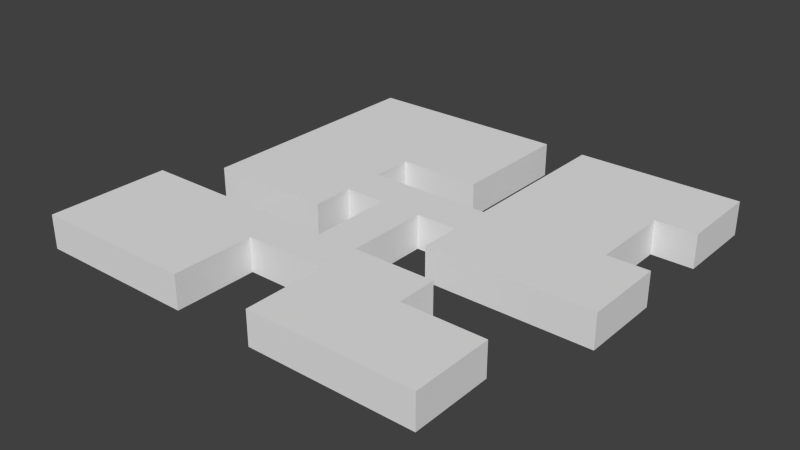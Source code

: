 # Source: Level1.2.blend  (saved by Blender 2.75.0; exported with 4.5.12 LTS)
import bpy
from mathutils import Matrix  # noqa: F401  (used for matrix-valued properties, if any)

bpy.ops.wm.read_factory_settings(use_empty=True)
scene = bpy.context.scene
scene.name = 'Scene'

# ---- collections
col_collection_1 = bpy.data.collections.new('Collection 1'); scene.collection.children.link(col_collection_1)

# ---- world
world_world = bpy.data.worlds.new('World'); scene.world = world_world
world_world.color = (0.05088, 0.05088, 0.05088)
world_world.use_sun_shadow = False
world_world.sun_shadow_jitter_overblur = 0.0
world_world.cycles.sampling_method = 'MANUAL'
world_world.cycles.sample_map_resolution = 256

# ---- meshes
me_plane_001 = bpy.data.meshes.new('Plane.001')
me_plane_001.from_pydata([(-1.009, -0.9586, 0.07768), (-1.009, -0.4131, 0.07768), (-1.009, -0.595, 0.07768), (-1.009, -0.7768, 0.07768), (-0.8271, -0.9586, 0.07768), (-0.6453, -0.9586, 0.07768), (-0.4635, -0.9586, 0.07768), (-0.2817, -0.9586, 0.07768), (0.08198, -0.9586, 0.07768), (0.2638, -0.9586, 0.07768), (0.4456, -0.9586, 0.07768), (0.6274, -0.9586, 0.07768), (0.8093, -0.9586, 0.07768), (0.9911, -0.2313, 0.07768), (0.9911, -0.04951, 0.07768), (0.9911, 0.1323, 0.07768), (0.9911, 0.4959, 0.07768), (0.9911, 0.6778, 0.07768), (0.9911, 0.8596, 0.07768), (-0.8271, -0.4131, 0.07768), (-0.8271, -0.2313, 0.07768), (-0.8271, -0.04951, 0.07768), (-0.8271, 0.1323, 0.07768), (-0.8271, 0.3141, 0.07768), (-0.8271, 0.4959, 0.07768), (-0.8271, 0.6778, 0.07768), (-0.8271, 0.8596, 0.07768), (-0.6453, -0.4131, 0.07768), (-0.6453, -0.2313, 0.07768), (-0.6453, 0.8596, 0.07768), (-0.4635, -0.4131, 0.07768), (-0.4635, -0.2313, 0.07768), (-0.4635, 0.8596, 0.07768), (-0.2817, -0.7768, 0.07768), (-0.2817, -0.595, 0.07768), (-0.2817, -0.4131, 0.07768), (-0.2817, -0.2313, 0.07768), (-0.2817, -0.04951, 0.07768), (-0.2817, 0.1323, 0.07768), (-0.2817, 0.3141, 0.07768), (-0.2817, 0.8596, 0.07768), (-0.09984, -0.595, 0.07768), (-0.09984, 0.1323, 0.07768), (-0.09984, 0.3141, 0.07768), (-0.09984, 0.8596, 0.07768), (0.08198, -0.7768, 0.07768), (0.08198, -0.595, 0.07768), (0.08198, -0.4131, 0.07768), (0.08198, -0.2313, 0.07768), (0.08198, -0.04951, 0.07768), (0.08198, 0.1323, 0.07768), (0.08198, 0.3141, 0.07768), (0.08198, 0.4959, 0.07768), (0.08198, 0.6778, 0.07768), (0.08198, 0.8596, 0.07768), (0.2638, -0.4131, 0.07768), (0.2638, -0.2313, 0.07768), (0.2638, 0.8596, 0.07768), (0.4456, -0.595, 0.07768), (0.4456, -0.4131, 0.07768), (0.4456, -0.2313, 0.07768), (0.4456, 0.8596, 0.07768), (0.6274, -0.595, 0.07768), (0.6274, -0.2313, 0.07768), (0.6274, 0.8596, 0.07768), (0.8093, -0.595, 0.07768), (0.8093, 0.8596, 0.07768), (-1.009, -0.7768, -0.07232), (-1.009, -0.9586, -0.07232), (-1.009, -0.4131, -0.07232), (-1.009, -0.595, -0.07232), (-0.8271, -0.9586, -0.07232), (-0.6453, -0.9586, -0.07232), (-0.4635, -0.9586, -0.07232), (-0.2817, -0.9586, -0.07232), (0.08198, -0.9586, -0.07232), (0.2638, -0.9586, -0.07232), (0.4456, -0.9586, -0.07232), (0.6274, -0.9586, -0.07232), (0.8093, -0.9586, -0.07232), (0.9911, -0.2313, -0.07232), (0.9911, -0.04951, -0.07232), (0.9911, 0.1323, -0.07232), (0.9911, 0.4959, -0.07232), (0.9911, 0.6778, -0.07232), (0.9911, 0.8596, -0.07232), (-0.8271, -0.7768, -0.07232), (-0.8271, -0.595, -0.07232), (-0.8271, -0.4131, -0.07232), (-0.8271, -0.2313, -0.07232), (-0.8271, -0.04951, -0.07232), (-0.8271, 0.1323, -0.07232), (-0.8271, 0.3141, -0.07232), (-0.8271, 0.4959, -0.07232), (-0.8271, 0.6778, -0.07232), (-0.8271, 0.8596, -0.07232), (-0.6453, -0.7768, -0.07232), (-0.6453, -0.595, -0.07232), (-0.6453, -0.4131, -0.07232), (-0.6453, -0.2313, -0.07232), (-0.6453, -0.04951, -0.07232), (-0.6453, 0.1323, -0.07232), (-0.6453, 0.3141, -0.07232), (-0.6453, 0.4959, -0.07232), (-0.6453, 0.6778, -0.07232), (-0.6453, 0.8596, -0.07232), (-0.4635, -0.7768, -0.07232), (-0.4635, -0.595, -0.07232), (-0.4635, -0.4131, -0.07232), (-0.4635, -0.2313, -0.07232), (-0.4635, -0.04951, -0.07232), (-0.4635, 0.1323, -0.07232), (-0.4635, 0.3141, -0.07232), (-0.4635, 0.4959, -0.07232), (-0.4635, 0.6778, -0.07232), (-0.4635, 0.8596, -0.07232), (-0.2817, -0.7768, -0.07232), (-0.2817, -0.595, -0.07232), (-0.2817, -0.4131, -0.07232), (-0.2817, -0.2313, -0.07232), (-0.2817, -0.04951, -0.07232), (-0.2817, 0.1323, -0.07232), (-0.2817, 0.3141, -0.07232), (-0.2817, 0.4959, -0.07232), (-0.2817, 0.6778, -0.07232), (-0.2817, 0.8596, -0.07232), (-0.09984, -0.595, -0.07232), (-0.09984, -0.4131, -0.07232), (-0.09984, -0.2313, -0.07232), (-0.09984, -0.04951, -0.07232), (-0.09984, 0.1323, -0.07232), (-0.09984, 0.3141, -0.07232), (-0.09984, 0.4959, -0.07232), (-0.09984, 0.6778, -0.07232), (-0.09984, 0.8596, -0.07232), (0.08198, -0.7768, -0.07232), (0.08198, -0.595, -0.07232), (0.08198, -0.4131, -0.07232), (0.08198, -0.2313, -0.07232), (0.08198, -0.04951, -0.07232), (0.08198, 0.1323, -0.07232), (0.08198, 0.3141, -0.07232), (0.08198, 0.4959, -0.07232), (0.08198, 0.6778, -0.07232), (0.08198, 0.8596, -0.07232), (0.2638, -0.7768, -0.07232), (0.2638, -0.595, -0.07232), (0.2638, -0.4131, -0.07232), (0.2638, -0.2313, -0.07232), (0.2638, -0.04951, -0.07232), (0.2638, 0.1323, -0.07232), (0.2638, 0.3141, -0.07232), (0.2638, 0.4959, -0.07232), (0.2638, 0.6778, -0.07232), (0.2638, 0.8596, -0.07232), (0.4456, -0.7768, -0.07232), (0.4456, -0.595, -0.07232), (0.4456, -0.4131, -0.07232), (0.4456, -0.2313, -0.07232), (0.4456, -0.04951, -0.07232), (0.4456, 0.1323, -0.07232), (0.4456, 0.3141, -0.07232), (0.4456, 0.4959, -0.07232), (0.4456, 0.6778, -0.07232), (0.4456, 0.8596, -0.07232), (0.6274, -0.7768, -0.07232), (0.6274, -0.595, -0.07232), (0.6274, -0.2313, -0.07232), (0.6274, -0.04951, -0.07232), (0.6274, 0.1323, -0.07232), (0.6274, 0.3141, -0.07232), (0.6274, 0.4959, -0.07232), (0.6274, 0.6778, -0.07232), (0.6274, 0.8596, -0.07232), (0.8093, -0.7768, -0.07232), (0.8093, -0.595, -0.07232), (0.8093, -0.2313, -0.07232), (0.8093, -0.04951, -0.07232), (0.8093, 0.1323, -0.07232), (0.8093, 0.3141, -0.07232), (0.8093, 0.4959, -0.07232), (0.8093, 0.6778, -0.07232), (0.8093, 0.8596, -0.07232), (-0.8271, -0.2313, 0.07768), (-0.8271, 0.8596, 0.07768), (-0.2817, -0.9586, 0.07768), (-0.2817, -0.595, 0.07768), (-0.2817, -0.2313, 0.07768), (-0.2817, -0.04951, 0.07768), (-0.2817, 0.1323, 0.07768), (-0.2817, 0.3141, 0.07768), (-0.09984, -0.4131, 0.07768), (-0.09984, -0.4131, 0.07768), (-0.09984, -0.2313, 0.07768), (-0.09984, -0.04951, 0.07768), (-0.09984, -0.04951, 0.07768), (0.08198, -0.9586, 0.07768), (0.08198, -0.595, 0.07768), (0.08198, -0.9586, -0.07232), (0.08198, -0.9586, -0.07232), (0.08198, -0.4131, 0.07768), (0.08198, -0.04951, 0.07768), (0.08198, 0.3141, 0.07768), (0.08198, 0.8596, 0.07768), (0.4456, -0.4131, -0.07232), (0.4456, -0.4131, -0.07232), (0.4456, -0.4131, 0.07768), (0.2638, -0.2313, 0.07768), (0.2638, -0.04951, 0.07768), (0.2638, -0.04951, 0.07768), (0.2638, 0.1323, 0.07768), (0.2638, 0.1323, 0.07768), (0.2638, 0.3141, 0.07768), (0.2638, 0.4959, 0.07768), (0.2638, 0.6778, 0.07768), (0.2638, 0.8596, 0.07768), (-0.09984, -0.04951, -0.07232), (-0.09984, -0.04951, -0.07232), (0.4456, -0.595, 0.07768), (-0.09984, -0.4131, -0.07232), (-0.09984, -0.4131, -0.07232), (0.2638, -0.2313, -0.07232), (0.2638, -0.2313, -0.07232), (0.2638, 0.1323, -0.07232), (0.2638, 0.1323, -0.07232), (0.8093, -0.595, -0.07232), (0.8093, -0.595, -0.07232), (0.8093, -0.595, 0.07768), (0.8093, -0.9586, 0.07768), (0.8093, -0.7768, 0.07768), (0.2638, -0.04951, -0.07232), (0.2638, -0.04951, -0.07232), (0.8093, 0.1323, 0.07768), (0.8093, 0.1323, 0.07768), (0.8093, 0.3141, 0.07768), (0.8093, 0.4959, 0.07768), (0.8093, 0.4959, 0.07768), (-0.2817, 0.1323, -0.07232), (-0.2817, 0.1323, -0.07232), (-1.009, -0.4131, 0.07768), (-0.2817, 0.3141, -0.07232), (-0.2817, 0.3141, -0.07232), (-0.2817, -0.2313, -0.07232), (-0.2817, -0.2313, -0.07232), (-0.2817, -0.04951, -0.07232), (-0.2817, -0.04951, -0.07232), (0.08198, 0.8596, -0.07232), (0.08198, 0.8596, -0.07232), (0.9911, -0.2313, -0.07232), (0.9911, -0.2313, -0.07232), (0.9911, -0.2313, 0.07768), (-0.8271, 0.8596, -0.07232), (-0.8271, 0.8596, -0.07232), (0.9911, 0.8596, -0.07232), (0.9911, 0.8596, -0.07232), (0.9911, 0.8596, 0.07768), (-0.2817, -0.595, -0.07232), (-0.2817, -0.595, -0.07232), (0.08198, 0.3141, -0.07232), (0.08198, 0.3141, -0.07232), (-1.009, -0.9586, 0.07768), (-1.009, -0.9586, -0.07232), (-1.009, -0.9586, -0.07232), (-0.2817, -0.9586, -0.07232), (-0.2817, -0.9586, -0.07232), (0.08198, -0.04951, -0.07232), (0.08198, -0.04951, -0.07232), (0.4456, -0.595, -0.07232), (0.4456, -0.595, -0.07232), (0.8093, 0.4959, -0.07232), (0.8093, 0.4959, -0.07232), (0.9911, 0.4959, 0.07768), (0.9911, 0.4959, -0.07232), (0.9911, 0.4959, -0.07232), (-1.009, -0.4131, -0.07232), (-1.009, -0.4131, -0.07232), (0.08198, -0.4131, -0.07232), (0.08198, -0.4131, -0.07232), (0.2638, 0.8596, -0.07232), (0.2638, 0.8596, -0.07232), (0.9911, 0.1323, -0.07232), (0.9911, 0.1323, -0.07232), (0.9911, 0.1323, 0.07768), (0.8093, -0.2313, 0.07768), (0.8093, 0.1323, -0.07232), (0.8093, 0.1323, -0.07232), (0.8093, -0.9586, -0.07232), (0.8093, -0.9586, -0.07232), (-0.8271, -0.2313, -0.07232), (-0.8271, -0.2313, -0.07232), (0.08198, -0.595, -0.07232), (0.08198, -0.595, -0.07232), (-1.009, -0.7768, -0.07232), (-1.009, -0.595, -0.07232), (-0.8271, -0.9586, -0.07232), (-0.6453, -0.9586, -0.07232), (-0.4635, -0.9586, -0.07232), (0.2638, -0.9586, -0.07232), (0.4456, -0.9586, -0.07232), (0.6274, -0.9586, -0.07232), (0.9911, -0.04951, -0.07232), (0.9911, 0.6778, -0.07232), (-0.8271, -0.04951, -0.07232), (-0.8271, 0.1323, -0.07232), (-0.8271, 0.3141, -0.07232), (-0.8271, 0.4959, -0.07232), (-0.8271, 0.6778, -0.07232), (-0.2817, -0.7768, -0.07232), (-0.09984, -0.2313, -0.07232), (0.08198, -0.7768, -0.07232), (0.08198, -0.2313, -0.07232), (0.08198, 0.4959, -0.07232), (0.08198, 0.6778, -0.07232), (0.2638, 0.3141, -0.07232), (0.2638, 0.4959, -0.07232), (0.2638, 0.6778, -0.07232), (0.8093, -0.7768, -0.07232), (0.8093, 0.3141, -0.07232), (-0.8271, -0.4131, -0.07232), (-0.6453, -0.4131, -0.07232), (-0.6453, -0.2313, -0.07232), (-0.6453, 0.8596, -0.07232), (-0.4635, -0.4131, -0.07232), (-0.4635, -0.2313, -0.07232), (-0.4635, 0.8596, -0.07232), (-0.2817, -0.4131, -0.07232), (-0.2817, 0.8596, -0.07232), (-0.09984, -0.595, -0.07232), (-0.09984, 0.1323, -0.07232), (-0.09984, 0.3141, -0.07232), (-0.09984, 0.8596, -0.07232), (0.08198, 0.1323, -0.07232), (0.2638, -0.4131, -0.07232), (0.4456, -0.2313, -0.07232), (0.4456, 0.8596, -0.07232), (0.6274, -0.595, -0.07232), (0.6274, -0.2313, -0.07232), (0.6274, 0.8596, -0.07232), (0.8093, -0.2313, -0.07232), (0.8093, 0.8596, -0.07232), (0.2638, -0.04951, 0.07768), (0.2638, 0.1323, 0.07768), (0.2638, -0.04951, 0.07768), (0.2638, 0.1323, 0.07768), (0.9911, -0.04951, 0.07768), (0.9911, 0.1323, 0.07768), (0.2638, -0.2313, 0.07768), (0.9911, -0.2313, 0.07768), (0.8093, -0.04951, 0.07768), (0.6274, -0.04951, 0.07768), (0.4456, -0.04951, 0.07768), (0.4456, 0.1323, 0.07768), (0.6274, 0.1323, 0.07768), (0.8093, 0.1323, 0.07768), (0.8093, -0.2313, 0.07768), (0.6274, -0.2313, 0.07768), (0.4456, -0.2313, 0.07768), (0.2638, 0.3141, 0.07768), (0.4456, 0.3141, 0.07768), (0.6274, 0.3141, 0.07768), (0.8093, 0.3141, 0.07768), (0.2638, 0.4959, 0.07768), (0.4456, 0.4959, 0.07768), (0.6274, 0.4959, 0.07768), (0.8093, 0.4959, 0.07768), (0.2638, 0.6778, 0.07768), (0.4456, 0.6778, 0.07768), (0.6274, 0.6778, 0.07768), (0.8093, 0.6778, 0.07768), (0.2638, 0.8596, 0.07768), (0.4456, 0.8596, 0.07768), (0.6274, 0.8596, 0.07768), (0.8093, 0.8596, 0.07768), (0.9911, 0.4959, 0.07768), (0.9911, 0.6778, 0.07768), (0.9911, 0.8596, 0.07768), (-0.09984, 0.1323, 0.07768), (-0.09984, -0.04951, 0.07768), (-0.2817, 0.1323, 0.07768), (-0.2817, -0.04951, 0.07768), (-0.4635, 0.1323, 0.07768), (-0.4635, -0.04951, 0.07768), (-0.6453, 0.1323, 0.07768), (-0.6453, -0.04951, 0.07768), (-0.8271, 0.1323, 0.07768), (-0.8271, -0.04951, 0.07768), (-0.2817, -0.2313, 0.07768), (-0.4635, -0.2313, 0.07768), (-0.6453, -0.2313, 0.07768), (-0.8271, -0.2313, 0.07768), (-0.2817, 0.3141, 0.07768), (-0.4635, 0.3141, 0.07768), (-0.6453, 0.3141, 0.07768), (-0.8271, 0.3141, 0.07768), (-0.2817, 0.4959, 0.07768), (-0.4635, 0.4959, 0.07768), (-0.6453, 0.4959, 0.07768), (-0.8271, 0.4959, 0.07768), (-0.2817, 0.6778, 0.07768), (-0.4635, 0.6778, 0.07768), (-0.6453, 0.6778, 0.07768), (-0.8271, 0.6778, 0.07768), (-0.2817, 0.8596, 0.07768), (-0.4635, 0.8596, 0.07768), (-0.6453, 0.8596, 0.07768), (-0.8271, 0.8596, 0.07768), (-0.09984, 0.3141, 0.07768), (-0.09984, 0.4959, 0.07768), (-0.09984, 0.6778, 0.07768), (-0.09984, 0.8596, 0.07768), (0.08198, 0.3141, 0.07768), (0.08198, 0.4959, 0.07768), (0.08198, 0.6778, 0.07768), (0.08198, 0.8596, 0.07768), (0.08198, -0.2313, 0.07768), (-0.09984, -0.2313, 0.07768), (0.08198, -0.4131, 0.07768), (-0.09984, -0.4131, 0.07768), (0.08198, -0.595, 0.07768), (-0.09984, -0.595, 0.07768), (-0.2817, -0.4131, 0.07768), (-0.2817, -0.595, 0.07768), (-0.4635, -0.4131, 0.07768), (-0.4635, -0.595, 0.07768), (-0.6453, -0.4131, 0.07768), (-0.6453, -0.595, 0.07768), (-0.8271, -0.4131, 0.07768), (-0.8271, -0.595, 0.07768), (-1.009, -0.4131, 0.07768), (-1.009, -0.595, 0.07768), (-0.2817, -0.7768, 0.07768), (-0.4635, -0.7768, 0.07768), (-0.6453, -0.7768, 0.07768), (-0.8271, -0.7768, 0.07768), (-1.009, -0.7768, 0.07768), (-0.2817, -0.9586, 0.07768), (-0.4635, -0.9586, 0.07768), (-0.6453, -0.9586, 0.07768), (-0.8271, -0.9586, 0.07768), (-1.009, -0.9586, 0.07768), (0.2638, -0.4131, 0.07768), (0.2638, -0.595, 0.07768), (0.4456, -0.4131, 0.07768), (0.4456, -0.595, 0.07768), (0.08198, -0.7768, 0.07768), (0.2638, -0.7768, 0.07768), (0.4456, -0.7768, 0.07768), (0.08198, -0.9586, 0.07768), (0.2638, -0.9586, 0.07768), (0.4456, -0.9586, 0.07768), (0.6274, -0.595, 0.07768), (0.6274, -0.7768, 0.07768), (0.6274, -0.9586, 0.07768), (0.8093, -0.595, 0.07768), (0.8093, -0.7768, 0.07768), (0.8093, -0.9586, 0.07768), (0.2638, -0.04951, 0.07768), (0.2638, -0.04951, 0.07768), (0.08198, -0.04951, 0.07768), (0.2638, 0.1323, 0.07768), (0.2638, 0.1323, 0.07768), (0.08198, 0.1323, 0.07768), (0.2638, -0.04951, 0.07768), (0.2638, 0.1323, 0.07768), (0.2638, -0.04951, 0.07768), (0.2638, 0.1323, 0.07768)], [], [(234, 235, 269, 317), (196, 9, 297, 198), (28, 31, 323, 320), (44, 40, 326, 330), (218, 206, 204, 267), (232, 234, 317, 284), (30, 27, 319, 322), (56, 60, 333, 221), (66, 64, 337, 339), (6, 185, 263, 296), (190, 43, 329, 240), (59, 55, 332, 205), (5, 6, 296, 295), (29, 184, 251, 321), (42, 189, 237, 328), (215, 214, 315, 278), (4, 5, 295, 294), (188, 195, 216, 244), (194, 193, 308, 217), (214, 213, 314, 315), (0, 4, 294, 261), (229, 227, 225, 316), (193, 191, 219, 308), (213, 212, 313, 314), (12, 229, 316, 286), (2, 3, 292, 293), (192, 35, 325, 127), (212, 210, 223, 313), (239, 2, 293, 274), (186, 41, 327, 256), (63, 283, 338, 336), (208, 207, 222, 230), (183, 28, 320, 288), (40, 32, 324, 326), (459, 461, 331, 150), (65, 62, 335, 226), (27, 19, 318, 319), (458, 456, 149, 265), (64, 61, 334, 337), (17, 255, 253, 301), (55, 200, 276, 332), (271, 17, 301, 272), (38, 39, 241, 121), (53, 203, 246, 312), (31, 187, 242, 323), (36, 37, 245, 243), (54, 44, 330, 247), (52, 53, 312, 311), (14, 282, 280, 300), (35, 30, 322, 325), (202, 52, 311, 258), (250, 14, 300, 248), (26, 25, 306, 252), (60, 63, 336, 333), (18, 66, 339, 254), (25, 24, 305, 306), (33, 34, 257, 307), (43, 51, 259, 329), (3, 260, 262, 292), (32, 29, 321, 324), (24, 23, 304, 305), (7, 33, 307, 264), (461, 42, 328, 331), (48, 49, 266, 310), (62, 58, 156, 335), (236, 16, 273, 180), (19, 1, 275, 318), (23, 22, 303, 304), (47, 48, 310, 137), (22, 21, 302, 303), (61, 57, 279, 334), (15, 233, 178, 281), (11, 228, 287, 299), (21, 20, 289, 302), (197, 45, 309, 290), (68, 71, 86, 67), (67, 86, 87, 70), (70, 87, 88, 69), (71, 72, 96, 86), (86, 96, 97, 87), (87, 97, 98, 88), (89, 99, 100, 90), (90, 100, 101, 91), (91, 101, 102, 92), (92, 102, 103, 93), (93, 103, 104, 94), (94, 104, 105, 95), (72, 73, 106, 96), (96, 106, 107, 97), (97, 107, 108, 98), (99, 109, 110, 100), (100, 110, 111, 101), (101, 111, 112, 102), (102, 112, 113, 103), (103, 113, 114, 104), (104, 114, 115, 105), (73, 74, 116, 106), (106, 116, 117, 107), (107, 117, 118, 108), (109, 119, 120, 110), (110, 120, 238, 111), (111, 238, 122, 112), (112, 122, 123, 113), (113, 123, 124, 114), (114, 124, 125, 115), (117, 126, 220, 118), (120, 129, 130, 238), (122, 131, 132, 123), (123, 132, 133, 124), (124, 133, 134, 125), (126, 291, 277, 220), (220, 277, 138, 128), (128, 138, 139, 129), (129, 139, 140, 130), (131, 141, 142, 132), (132, 142, 143, 133), (133, 143, 144, 134), (199, 76, 145, 135), (135, 145, 146, 291), (291, 146, 147, 277), (139, 231, 224, 140), (76, 77, 155, 145), (145, 155, 268, 146), (146, 268, 157, 147), (148, 158, 159, 231), (231, 159, 160, 224), (224, 160, 161, 151), (151, 161, 162, 152), (152, 162, 163, 153), (153, 163, 164, 154), (77, 78, 165, 155), (155, 165, 166, 268), (158, 167, 168, 159), (159, 168, 169, 160), (160, 169, 170, 161), (161, 170, 171, 162), (162, 171, 172, 163), (163, 172, 173, 164), (78, 79, 174, 165), (165, 174, 175, 166), (167, 176, 177, 168), (168, 177, 285, 169), (169, 285, 179, 170), (170, 179, 270, 171), (171, 270, 181, 172), (172, 181, 182, 173), (176, 249, 81, 177), (177, 81, 82, 285), (270, 83, 84, 181), (181, 84, 85, 182), (9, 10, 298, 297), (283, 13, 80, 338), (45, 8, 75, 309), (41, 46, 136, 327), (10, 11, 299, 298), (201, 50, 460, 457), (209, 211, 463, 462), (340, 341, 465, 464), (348, 353, 345, 344), (348, 344, 347, 354), (342, 350, 356, 346), (350, 349, 355, 356), (349, 348, 354, 355), (342, 343, 351, 350), (350, 351, 352, 349), (349, 352, 353, 348), (353, 352, 359, 360), (352, 351, 358, 359), (351, 343, 357, 358), (360, 359, 363, 364), (359, 358, 362, 363), (358, 357, 361, 362), (364, 363, 367, 368), (363, 362, 366, 367), (362, 361, 365, 366), (368, 367, 371, 372), (367, 366, 370, 371), (366, 365, 369, 370), (368, 372, 375, 374), (364, 368, 374, 373), (50, 201, 377, 376), (376, 377, 379, 378), (378, 379, 381, 380), (380, 381, 383, 382), (382, 383, 385, 384), (385, 383, 388, 389), (383, 381, 387, 388), (381, 379, 386, 387), (382, 384, 393, 392), (380, 382, 392, 391), (378, 380, 391, 390), (392, 393, 397, 396), (391, 392, 396, 395), (390, 391, 395, 394), (396, 397, 401, 400), (395, 396, 400, 399), (394, 395, 399, 398), (400, 401, 405, 404), (399, 400, 404, 403), (398, 399, 403, 402), (398, 402, 409, 408), (394, 398, 408, 407), (390, 394, 407, 406), (408, 409, 413, 412), (407, 408, 412, 411), (406, 407, 411, 410), (377, 201, 414, 415), (415, 414, 416, 417), (417, 416, 418, 419), (417, 419, 421, 420), (420, 421, 423, 422), (422, 423, 425, 424), (424, 425, 427, 426), (426, 427, 429, 428), (425, 423, 431, 432), (427, 425, 432, 433), (423, 421, 430, 431), (429, 427, 433, 434), (433, 432, 437, 438), (431, 430, 435, 436), (434, 433, 438, 439), (432, 431, 436, 437), (418, 416, 440, 441), (441, 440, 442, 443), (441, 443, 446, 445), (418, 441, 445, 444), (445, 446, 449, 448), (444, 445, 448, 447), (449, 446, 451, 452), (446, 443, 450, 451), (452, 451, 454, 455), (451, 450, 453, 454)])
me_plane_001.polygons.foreach_set('use_smooth', [True] * 232)
_uv = me_plane_001.uv_layers.new(name='UVMap')
_uv.uv.foreach_set('vector', [0.04583, 0.9444, 0.04583, 0.8889, 0.09167, 0.8889, 0.09167, 0.9444, 0.4611, 0.9444, 0.4611, 0.8889, 0.5069, 0.8889, 0.5069, 0.9444, 0.7361, 0.8333, 0.7361, 0.7778, 0.7819, 0.7778, 0.7819, 0.8333, 0.3694, 0.6667, 0.3694, 0.7222, 0.3236, 0.7222, 0.3236, 0.6667, 0.7097, 0.6667, 0.7097, 0.6111, 0.7556, 0.6111, 0.7556, 0.6667, 0.04583, 1.0, 0.04583, 0.9444, 0.09167, 0.9444, 0.09167, 1.0, 0.4153, 0.7222, 0.4153, 0.7778, 0.3694, 0.7778, 0.3694, 0.7222, 0.5986, 0.9444, 0.5986, 0.8889, 0.6444, 0.8889, 0.6444, 0.9444, 0.5528, 0.7778, 0.5528, 0.8333, 0.5069, 0.8333, 0.5069, 0.7778, 0.5528, 0.7778, 0.5528, 0.7222, 0.5986, 0.7222, 0.5986, 0.7778, 0.1375, 1.0, 0.1375, 0.9444, 0.1833, 0.9444, 0.1833, 1.0, 0.9194, 0.8333, 0.9194, 0.8889, 0.8736, 0.8889, 0.8736, 0.8333, 0.5528, 0.8333, 0.5528, 0.7778, 0.5986, 0.7778, 0.5986, 0.8333, 0.3694, 0.8333, 0.3694, 0.8889, 0.3236, 0.8889, 0.3236, 0.8333, 0.6903, 0.8333, 0.6903, 0.8889, 0.6444, 0.8889, 0.6444, 0.8333, 0.4153, 0.9444, 0.4153, 0.8889, 0.4611, 0.8889, 0.4611, 0.9444, 0.5528, 0.8889, 0.5528, 0.8333, 0.5986, 0.8333, 0.5986, 0.8889, 0.8014, 0.6667, 0.8014, 0.6111, 0.8472, 0.6111, 0.8472, 0.6667, 0.8278, 0.9444, 0.8278, 0.8889, 0.8736, 0.8889, 0.8736, 0.9444, 0.4153, 0.8889, 0.4153, 0.8333, 0.4611, 0.8333, 0.4611, 0.8889, 0.5528, 0.9444, 0.5528, 0.8889, 0.5986, 0.8889, 0.5986, 0.9444, 4.553e-09, 0.9444, 0.0, 0.8889, 0.04583, 0.8889, 0.04583, 0.9444, 0.8278, 0.8889, 0.8278, 0.8333, 0.8736, 0.8333, 0.8736, 0.8889, 0.4153, 0.8333, 0.4153, 0.7778, 0.4611, 0.7778, 0.4611, 0.8333, 9.106e-09, 1.0, 4.553e-09, 0.9444, 0.04583, 0.9444, 0.04583, 1.0, 0.6903, 0.8333, 0.6903, 0.7778, 0.7361, 0.7778, 0.7361, 0.8333, 0.4153, 0.6111, 0.4153, 0.6667, 0.3694, 0.6667, 0.3694, 0.6111, 0.4153, 0.7778, 0.4153, 0.7222, 0.4611, 0.7222, 0.4611, 0.7778, 0.6903, 0.8889, 0.6903, 0.8333, 0.7361, 0.8333, 0.7361, 0.8889, 0.1375, 0.8889, 0.1375, 0.9444, 0.09167, 0.9444, 0.09167, 0.8889, 0.5986, 0.8333, 0.5986, 0.7778, 0.6444, 0.7778, 0.6444, 0.8333, 0.8014, 0.6111, 0.8014, 0.6667, 0.7556, 0.6667, 0.7556, 0.6111, 0.7361, 0.8889, 0.7361, 0.8333, 0.7819, 0.8333, 0.7819, 0.8889, 0.3694, 0.7222, 0.3694, 0.7778, 0.3236, 0.7778, 0.3236, 0.7222, 0.6903, 0.7222, 0.6903, 0.7778, 0.6444, 0.7778, 0.6444, 0.7222, 0.9653, 0.8333, 0.9653, 0.8889, 0.9194, 0.8889, 0.9194, 0.8333, 0.4153, 0.7778, 0.4153, 0.8333, 0.3694, 0.8333, 0.3694, 0.7778, 0.6639, 0.6667, 0.6639, 0.6111, 0.7097, 0.6111, 0.7097, 0.6667, 0.5528, 0.8333, 0.5528, 0.8889, 0.5069, 0.8889, 0.5069, 0.8333, 0.5264, 0.6667, 0.5264, 0.6111, 0.5722, 0.6111, 0.5722, 0.6667, 0.9194, 0.8889, 0.9194, 0.9444, 0.8736, 0.9444, 0.8736, 0.8889, 0.5264, 0.7222, 0.5264, 0.6667, 0.5722, 0.6667, 0.5722, 0.7222, 0.8931, 0.6667, 0.8931, 0.6111, 0.9389, 0.6111, 0.9389, 0.6667, 0.7819, 0.7778, 0.7819, 0.7222, 0.8278, 0.7222, 0.8278, 0.7778, 0.7361, 0.7778, 0.7361, 0.7222, 0.7819, 0.7222, 0.7819, 0.7778, 0.8472, 0.6667, 0.8472, 0.6111, 0.8931, 0.6111, 0.8931, 0.6667, 0.3694, 0.6111, 0.3694, 0.6667, 0.3236, 0.6667, 0.3236, 0.6111, 0.7819, 0.8333, 0.7819, 0.7778, 0.8278, 0.7778, 0.8278, 0.8333, 0.2292, 0.9444, 0.2292, 0.8889, 0.275, 0.8889, 0.275, 0.9444, 0.4153, 0.6667, 0.4153, 0.7222, 0.3694, 0.7222, 0.3694, 0.6667, 0.7819, 0.8889, 0.7819, 0.8333, 0.8278, 0.8333, 0.8278, 0.8889, 0.2292, 1.0, 0.2292, 0.9444, 0.275, 0.9444, 0.275, 1.0, 0.3236, 0.6111, 0.3236, 0.6667, 0.2778, 0.6667, 0.2778, 0.6111, 0.5986, 0.8889, 0.5986, 0.8333, 0.6444, 0.8333, 0.6444, 0.8889, 0.5528, 0.7222, 0.5528, 0.7778, 0.5069, 0.7778, 0.5069, 0.7222, 0.3236, 0.6667, 0.3236, 0.7222, 0.2778, 0.7222, 0.2778, 0.6667, 0.9292, 0.7778, 0.9292, 0.7222, 0.975, 0.7222, 0.975, 0.7778, 0.1375, 0.9444, 0.1375, 0.8889, 0.1833, 0.8889, 0.1833, 0.9444, 0.6903, 0.7778, 0.6903, 0.7222, 0.7361, 0.7222, 0.7361, 0.7778, 0.3694, 0.7778, 0.3694, 0.8333, 0.3236, 0.8333, 0.3236, 0.7778, 0.3236, 0.7222, 0.3236, 0.7778, 0.2778, 0.7778, 0.2778, 0.7222, 0.9292, 0.8333, 0.9292, 0.7778, 0.975, 0.7778, 0.975, 0.8333, 0.6903, 0.7778, 0.6903, 0.8333, 0.6444, 0.8333, 0.6444, 0.7778, 0.1833, 0.9444, 0.1833, 0.8889, 0.2292, 0.8889, 0.2292, 0.9444, 0.9653, 0.8889, 0.9653, 0.9444, 0.9194, 0.9444, 0.9194, 0.8889, 0.6181, 0.6111, 0.6181, 0.6667, 0.5722, 0.6667, 0.5722, 0.6111, 0.4153, 0.8333, 0.4153, 0.8889, 0.3694, 0.8889, 0.3694, 0.8333, 0.3236, 0.7778, 0.3236, 0.8333, 0.2778, 0.8333, 0.2778, 0.7778, 0.1833, 1.0, 0.1833, 0.9444, 0.2292, 0.9444, 0.2292, 1.0, 0.3236, 0.8333, 0.3236, 0.8889, 0.2778, 0.8889, 0.2778, 0.8333, 0.5528, 0.8889, 0.5528, 0.9444, 0.5069, 0.9444, 0.5069, 0.8889, 0.6639, 0.6111, 0.6639, 0.6667, 0.6181, 0.6667, 0.6181, 0.6111, 0.4611, 0.7778, 0.4611, 0.7222, 0.5069, 0.7222, 0.5069, 0.7778, 0.3236, 0.8889, 0.3236, 0.9444, 0.2778, 0.9444, 0.2778, 0.8889, 0.8833, 0.8333, 0.8833, 0.7778, 0.9292, 0.7778, 0.9292, 0.8333, 0.5556, 7.285e-08, 0.5556, 0.05556, 0.5, 0.05556, 0.5, 3.643e-08, 0.5, 3.643e-08, 0.5, 0.05556, 0.4444, 0.05556, 0.4444, 3.643e-08, 0.4444, 3.643e-08, 0.4444, 0.05556, 0.3889, 0.05556, 0.3889, 0.0, 0.5556, 0.05556, 0.5556, 0.1111, 0.5, 0.1111, 0.5, 0.05556, 0.5, 0.05556, 0.5, 0.1111, 0.4444, 0.1111, 0.4444, 0.05556, 0.4444, 0.05556, 0.4444, 0.1111, 0.3889, 0.1111, 0.3889, 0.05556, 0.3333, 0.05556, 0.3333, 0.1111, 0.2778, 0.1111, 0.2778, 0.05556, 0.2778, 0.05556, 0.2778, 0.1111, 0.2222, 0.1111, 0.2222, 0.05556, 0.2222, 0.05556, 0.2222, 0.1111, 0.1667, 0.1111, 0.1667, 0.05556, 0.1667, 0.05556, 0.1667, 0.1111, 0.1111, 0.1111, 0.1111, 0.05556, 0.1111, 0.05556, 0.1111, 0.1111, 0.05556, 0.1111, 0.05556, 0.05556, 0.05556, 0.05556, 0.05556, 0.1111, 1.093e-07, 0.1111, 9.106e-08, 0.05556, 0.5556, 0.1111, 0.5556, 0.1667, 0.5, 0.1667, 0.5, 0.1111, 0.5, 0.1111, 0.5, 0.1667, 0.4444, 0.1667, 0.4444, 0.1111, 0.4444, 0.1111, 0.4444, 0.1667, 0.3889, 0.1667, 0.3889, 0.1111, 0.3333, 0.1111, 0.3333, 0.1667, 0.2778, 0.1667, 0.2778, 0.1111, 0.2778, 0.1111, 0.2778, 0.1667, 0.2222, 0.1667, 0.2222, 0.1111, 0.2222, 0.1111, 0.2222, 0.1667, 0.1667, 0.1667, 0.1667, 0.1111, 0.1667, 0.1111, 0.1667, 0.1667, 0.1111, 0.1667, 0.1111, 0.1111, 0.1111, 0.1111, 0.1111, 0.1667, 0.05556, 0.1667, 0.05556, 0.1111, 0.05556, 0.1111, 0.05556, 0.1667, 9.106e-08, 0.1667, 1.093e-07, 0.1111, 0.5556, 0.1667, 0.5556, 0.2222, 0.5, 0.2222, 0.5, 0.1667, 0.5, 0.1667, 0.5, 0.2222, 0.4444, 0.2222, 0.4444, 0.1667, 0.4444, 0.1667, 0.4444, 0.2222, 0.3889, 0.2222, 0.3889, 0.1667, 0.3333, 0.1667, 0.3333, 0.2222, 0.2778, 0.2222, 0.2778, 0.1667, 0.2778, 0.1667, 0.2778, 0.2222, 0.2222, 0.2222, 0.2222, 0.1667, 0.2222, 0.1667, 0.2222, 0.2222, 0.1667, 0.2222, 0.1667, 0.1667, 0.1667, 0.1667, 0.1667, 0.2222, 0.1111, 0.2222, 0.1111, 0.1667, 0.1111, 0.1667, 0.1111, 0.2222, 0.05556, 0.2222, 0.05556, 0.1667, 0.05556, 0.1667, 0.05556, 0.2222, 7.285e-08, 0.2222, 9.106e-08, 0.1667, 0.4444, 0.2222, 0.4444, 0.2778, 0.3889, 0.2778, 0.3889, 0.2222, 0.2778, 0.2222, 0.2778, 0.2778, 0.2222, 0.2778, 0.2222, 0.2222, 0.1667, 0.2222, 0.1667, 0.2778, 0.1111, 0.2778, 0.1111, 0.2222, 0.1111, 0.2222, 0.1111, 0.2778, 0.05556, 0.2778, 0.05556, 0.2222, 0.05556, 0.2222, 0.05556, 0.2778, 7.285e-08, 0.2778, 7.285e-08, 0.2222, 0.4444, 0.2778, 0.4444, 0.3333, 0.3889, 0.3333, 0.3889, 0.2778, 0.3889, 0.2778, 0.3889, 0.3333, 0.3333, 0.3333, 0.3333, 0.2778, 0.3333, 0.2778, 0.3333, 0.3333, 0.2778, 0.3333, 0.2778, 0.2778, 0.2778, 0.2778, 0.2778, 0.3333, 0.2222, 0.3333, 0.2222, 0.2778, 0.1667, 0.2778, 0.1667, 0.3333, 0.1111, 0.3333, 0.1111, 0.2778, 0.1111, 0.2778, 0.1111, 0.3333, 0.05556, 0.3333, 0.05556, 0.2778, 0.05556, 0.2778, 0.05556, 0.3333, 5.464e-08, 0.3333, 7.285e-08, 0.2778, 0.5556, 0.3333, 0.5556, 0.3889, 0.5, 0.3889, 0.5, 0.3333, 0.5, 0.3333, 0.5, 0.3889, 0.4444, 0.3889, 0.4444, 0.3333, 0.4444, 0.3333, 0.4444, 0.3889, 0.3889, 0.3889, 0.3889, 0.3333, 0.2778, 0.3333, 0.2778, 0.3889, 0.2222, 0.3889, 0.2222, 0.3333, 0.5556, 0.3889, 0.5556, 0.4444, 0.5, 0.4444, 0.5, 0.3889, 0.5, 0.3889, 0.5, 0.4444, 0.4444, 0.4444, 0.4444, 0.3889, 0.4444, 0.3889, 0.4444, 0.4444, 0.3889, 0.4444, 0.3889, 0.3889, 0.3333, 0.3889, 0.3333, 0.4444, 0.2778, 0.4444, 0.2778, 0.3889, 0.2778, 0.3889, 0.2778, 0.4444, 0.2222, 0.4444, 0.2222, 0.3889, 0.2222, 0.3889, 0.2222, 0.4444, 0.1667, 0.4444, 0.1667, 0.3889, 0.1667, 0.3889, 0.1667, 0.4444, 0.1111, 0.4444, 0.1111, 0.3889, 0.1111, 0.3889, 0.1111, 0.4444, 0.05556, 0.4444, 0.05556, 0.3889, 0.05556, 0.3889, 0.05556, 0.4444, 1.821e-08, 0.4444, 3.643e-08, 0.3889, 0.5556, 0.4444, 0.5556, 0.5, 0.5, 0.5, 0.5, 0.4444, 0.5, 0.4444, 0.5, 0.5, 0.4444, 0.5, 0.4444, 0.4444, 0.3333, 0.4444, 0.3333, 0.5, 0.2778, 0.5, 0.2778, 0.4444, 0.2778, 0.4444, 0.2778, 0.5, 0.2222, 0.5, 0.2222, 0.4444, 0.2222, 0.4444, 0.2222, 0.5, 0.1667, 0.5, 0.1667, 0.4444, 0.1667, 0.4444, 0.1667, 0.5, 0.1111, 0.5, 0.1111, 0.4444, 0.1111, 0.4444, 0.1111, 0.5, 0.05556, 0.5, 0.05556, 0.4444, 0.05556, 0.4444, 0.05556, 0.5, 0.0, 0.5, 1.821e-08, 0.4444, 0.5556, 0.5, 0.5556, 0.5556, 0.5, 0.5556, 0.5, 0.5, 0.5, 0.5, 0.5, 0.5556, 0.4444, 0.5556, 0.4444, 0.5, 0.3333, 0.5, 0.3333, 0.5556, 0.2778, 0.5556, 0.2778, 0.5, 0.2778, 0.5, 0.2778, 0.5556, 0.2222, 0.5556, 0.2222, 0.5, 0.2222, 0.5, 0.2222, 0.5556, 0.1667, 0.5556, 0.1667, 0.5, 0.1667, 0.5, 0.1667, 0.5556, 0.1111, 0.5556, 0.1111, 0.5, 0.1111, 0.5, 0.1111, 0.5556, 0.05556, 0.5556, 0.05556, 0.5, 0.05556, 0.5, 0.05556, 0.5556, 1.821e-08, 0.5556, 0.0, 0.5, 0.3333, 0.5556, 0.3333, 0.6111, 0.2778, 0.6111, 0.2778, 0.5556, 0.2778, 0.5556, 0.2778, 0.6111, 0.2222, 0.6111, 0.2222, 0.5556, 0.1111, 0.5556, 0.1111, 0.6111, 0.05556, 0.6111, 0.05556, 0.5556, 0.05556, 0.5556, 0.05556, 0.6111, 0.0, 0.6111, 1.821e-08, 0.5556, 0.4611, 0.8889, 0.4611, 0.8333, 0.5069, 0.8333, 0.5069, 0.8889, 0.5986, 0.7778, 0.5986, 0.7222, 0.6444, 0.7222, 0.6444, 0.7778, 0.8833, 0.7778, 0.8833, 0.7222, 0.9292, 0.7222, 0.9292, 0.7778, 0.1375, 0.9444, 0.1375, 1.0, 0.09167, 1.0, 0.09167, 0.9444, 0.4611, 0.8333, 0.4611, 0.7778, 0.5069, 0.7778, 0.5069, 0.8333, 0.0, 0.0, 0.6903, 0.7222, 0.0, 0.0, 0.6639, 0.6667, 0.6639, 0.6667, 0.0, 0.0, 0.0, 0.0, 0.6639, 0.6667, 0.6639, 0.6667, 0.0, 0.0, 0.0, 0.0, 0.6639, 0.6667, 0.6639, 0.6667, 0.0, 0.0, 0.0, 0.0, 0.6639, 0.6667, 0.6639, 0.6667, 0.6639, 0.6667, 0.6639, 0.6667, 0.6639, 0.6667, 0.6639, 0.6667, 0.6639, 0.6667, 0.6639, 0.6667, 0.6639, 0.6667, 0.6639, 0.6667, 0.6639, 0.6667, 0.6639, 0.6667, 0.6639, 0.6667, 0.6639, 0.6667, 0.6639, 0.6667, 0.6639, 0.6667, 0.6639, 0.6667, 0.6639, 0.6667, 0.0, 0.0, 0.0, 0.0, 0.6639, 0.6667, 0.6639, 0.6667, 0.0, 0.0, 0.0, 0.0, 0.6639, 0.6667, 0.6639, 0.6667, 0.0, 0.0, 0.0, 0.0, 0.6639, 0.6667, 0.0, 0.0, 0.0, 0.0, 0.0, 0.0, 0.0, 0.0, 0.0, 0.0, 0.0, 0.0, 0.0, 0.0, 0.0, 0.0, 0.0, 0.0, 0.0, 0.0, 0.0, 0.0, 0.0, 0.0, 0.0, 0.0, 0.0, 0.0, 0.0, 0.0, 0.0, 0.0, 0.0, 0.0, 0.0, 0.0, 0.0, 0.0, 0.0, 0.0, 0.0, 0.0, 0.0, 0.0, 0.0, 0.0, 0.0, 0.0, 0.0, 0.0, 0.0, 0.0, 0.0, 0.0, 0.0, 0.0, 0.0, 0.0, 0.0, 0.0, 0.0, 0.0, 0.0, 0.0, 0.0, 0.0, 0.0, 0.0, 0.0, 0.0, 0.0, 0.0, 0.0, 0.0, 0.0, 0.0, 0.0, 0.0, 0.0, 0.0, 0.0, 0.0, 0.0, 0.0, 0.0, 0.0, 0.0, 0.0, 0.0, 0.0, 0.0, 0.0, 0.0, 0.0, 0.0, 0.0, 0.0, 0.0, 0.0, 0.0, 0.0, 0.0, 0.0, 0.0, 0.0, 0.0, 0.0, 0.0, 0.0, 0.0, 0.0, 0.0, 0.6903, 0.7222, 0.0, 0.0, 0.0, 0.0, 0.6903, 0.7222, 0.6903, 0.7222, 0.0, 0.0, 0.0, 0.0, 0.6903, 0.7222, 0.6903, 0.7222, 0.0, 0.0, 0.0, 0.0, 0.6903, 0.7222, 0.6903, 0.7222, 0.0, 0.0, 0.0, 0.0, 0.6903, 0.7222, 0.6903, 0.7222, 0.0, 0.0, 0.0, 0.0, 0.6903, 0.7222, 0.0, 0.0, 0.0, 0.0, 0.0, 0.0, 0.0, 0.0, 0.0, 0.0, 0.0, 0.0, 0.0, 0.0, 0.0, 0.0, 0.0, 0.0, 0.0, 0.0, 0.0, 0.0, 0.0, 0.0, 0.6903, 0.7222, 0.6903, 0.7222, 0.6903, 0.7222, 0.6903, 0.7222, 0.6903, 0.7222, 0.6903, 0.7222, 0.6903, 0.7222, 0.6903, 0.7222, 0.6903, 0.7222, 0.6903, 0.7222, 0.6903, 0.7222, 0.6903, 0.7222, 0.6903, 0.7222, 0.6903, 0.7222, 0.6903, 0.7222, 0.6903, 0.7222, 0.6903, 0.7222, 0.6903, 0.7222, 0.6903, 0.7222, 0.6903, 0.7222, 0.6903, 0.7222, 0.6903, 0.7222, 0.6903, 0.7222, 0.6903, 0.7222, 0.6903, 0.7222, 0.6903, 0.7222, 0.6903, 0.7222, 0.6903, 0.7222, 0.6903, 0.7222, 0.6903, 0.7222, 0.6903, 0.7222, 0.6903, 0.7222, 0.6903, 0.7222, 0.6903, 0.7222, 0.6903, 0.7222, 0.6903, 0.7222, 0.6903, 0.7222, 0.6903, 0.7222, 0.6903, 0.7222, 0.6903, 0.7222, 0.6903, 0.7222, 0.6903, 0.7222, 0.6903, 0.7222, 0.6903, 0.7222, 0.6903, 0.7222, 0.6903, 0.7222, 0.6903, 0.7222, 0.6903, 0.7222, 0.6903, 0.7222, 0.6903, 0.7222, 0.6903, 0.7222, 0.6903, 0.7222, 0.6903, 0.7222, 0.6903, 0.7222, 0.6903, 0.7222, 0.6903, 0.7222, 0.6903, 0.7222, 0.6903, 0.7222, 0.6903, 0.7222, 0.6903, 0.7222, 0.6903, 0.7222, 0.6903, 0.7222, 0.6903, 0.7222, 0.6903, 0.7222, 0.6903, 0.7222, 0.6903, 0.7222, 0.6903, 0.7222, 0.6903, 0.7222, 0.6903, 0.7222, 0.6903, 0.7222, 0.6903, 0.7222, 0.6903, 0.7222, 0.0, 0.0, 0.0, 0.0, 0.0, 0.0, 0.0, 0.0, 0.0, 0.0, 0.0, 0.0, 0.0, 0.0, 0.0, 0.0, 0.0, 0.0, 0.0, 0.0, 0.0, 0.0, 0.0, 0.0, 0.0, 0.0, 0.0, 0.0, 0.0, 0.0, 0.0, 0.0, 0.0, 0.0, 0.0, 0.0, 0.0, 0.0, 0.0, 0.0, 0.0, 0.0, 0.0, 0.0, 0.0, 0.0, 0.0, 0.0, 0.0, 0.0, 0.0, 0.0, 0.0, 0.0, 0.0, 0.0, 0.0, 0.0, 0.0, 0.0, 0.0, 0.0, 0.0, 0.0, 0.0, 0.0, 0.0, 0.0, 0.0, 0.0, 0.0, 0.0, 0.0, 0.0, 0.0, 0.0, 0.0, 0.0, 0.0, 0.0, 0.0, 0.0, 0.0, 0.0, 0.0, 0.0, 0.0, 0.0, 0.0, 0.0, 0.0, 0.0, 0.0, 0.0, 0.0, 0.0, 0.0, 0.0, 0.0, 0.0, 0.0, 0.0, 0.0, 0.0, 0.0, 0.0, 0.0, 0.0, 0.0, 0.0, 0.0, 0.0, 0.0, 0.0, 0.0, 0.0, 0.0, 0.0, 0.0, 0.0, 0.0, 0.0, 0.0, 0.0, 0.0, 0.0, 0.0, 0.0, 0.0, 0.0, 0.0, 0.0, 0.0, 0.0, 0.0, 0.0, 0.0, 0.0, 0.0, 0.0, 0.0, 0.0, 0.0, 0.0, 0.0, 0.0, 0.0, 0.0, 0.0, 0.0, 0.0, 0.0, 0.0, 0.0, 0.0, 0.0, 0.0, 0.0, 0.0, 0.0, 0.0, 0.0, 0.0, 0.0, 0.0, 0.0, 0.0, 0.0, 0.0, 0.0, 0.0, 0.0, 0.0, 0.0, 0.0, 0.0, 0.0, 0.0, 0.0, 0.0, 0.0, 0.0, 0.0, 0.0, 0.0, 0.0, 0.0, 0.0, 0.0, 0.0, 0.0, 0.0, 0.0, 0.0, 0.0, 0.0, 0.0, 0.0, 0.0, 0.0, 0.0, 0.0, 0.0, 0.0, 0.0, 0.0, 0.0, 0.0])
me_plane_001.use_remesh_preserve_volume = False
me_plane_001.use_remesh_preserve_attributes = False
me_plane_001.use_mirror_vertex_groups = False
me_plane_001.update()

# ---- objects
ob_plane = bpy.data.objects.new('Plane', me_plane_001)

# ---- transforms, parenting, visibility, modifiers, constraints
ob_plane.location = (0.0, 0.0, 0.75)
ob_plane.scale = (10.0, 10.0, 10.0)
ob_plane.lineart.crease_threshold = 0.0

# ---- collection membership
col_collection_1.objects.link(ob_plane)

# ---- scene / render settings (as saved in the file)
scene.frame_start = 1; scene.frame_end = 250; scene.frame_set(1)
scene.render.engine = 'BLENDER_EEVEE_NEXT'
scene.render.resolution_percentage = 50
scene.render.dither_intensity = 0.0
scene.cycles.use_denoising = False
scene.cycles.samples = 10
scene.cycles.sampling_pattern = 'TABULATED_SOBOL'
scene.cycles.light_sampling_threshold = 0.0
scene.cycles.use_adaptive_sampling = False
scene.cycles.use_light_tree = False
scene.cycles.blur_glossy = 0.0
scene.cycles.pixel_filter_type = 'GAUSSIAN'
scene.cycles.sample_clamp_indirect = 0.0
scene.view_settings.view_transform = 'Standard'
bpy.context.view_layer.update()

# ---- added for rendering (the .blend has no active camera and no usable light): camera, sun
cam_auto = bpy.data.cameras.new('AutoCamera')
cam_auto.lens = 50.0
cam_auto.sensor_width = 36.0
cam_auto.clip_end = 1000.0
ob_auto_camera = bpy.data.objects.new('AutoCamera', cam_auto)
scene.collection.objects.link(ob_auto_camera)
ob_auto_camera.location = (24.9573, -30.551, 20.814)
ob_auto_camera.rotation_euler = (1.09748, -7.21219e-08, 0.694738)
scene.camera = ob_auto_camera
light_auto_sun = bpy.data.lights.new('AutoSun', 'SUN')
light_auto_sun.energy = 3.0
light_auto_sun.angle = 0.0523599
ob_auto_sun = bpy.data.objects.new('AutoSun', light_auto_sun)
scene.collection.objects.link(ob_auto_sun)
ob_auto_sun.rotation_euler = (0.872665, 0.174533, 0.523599)
bpy.context.view_layer.update()
